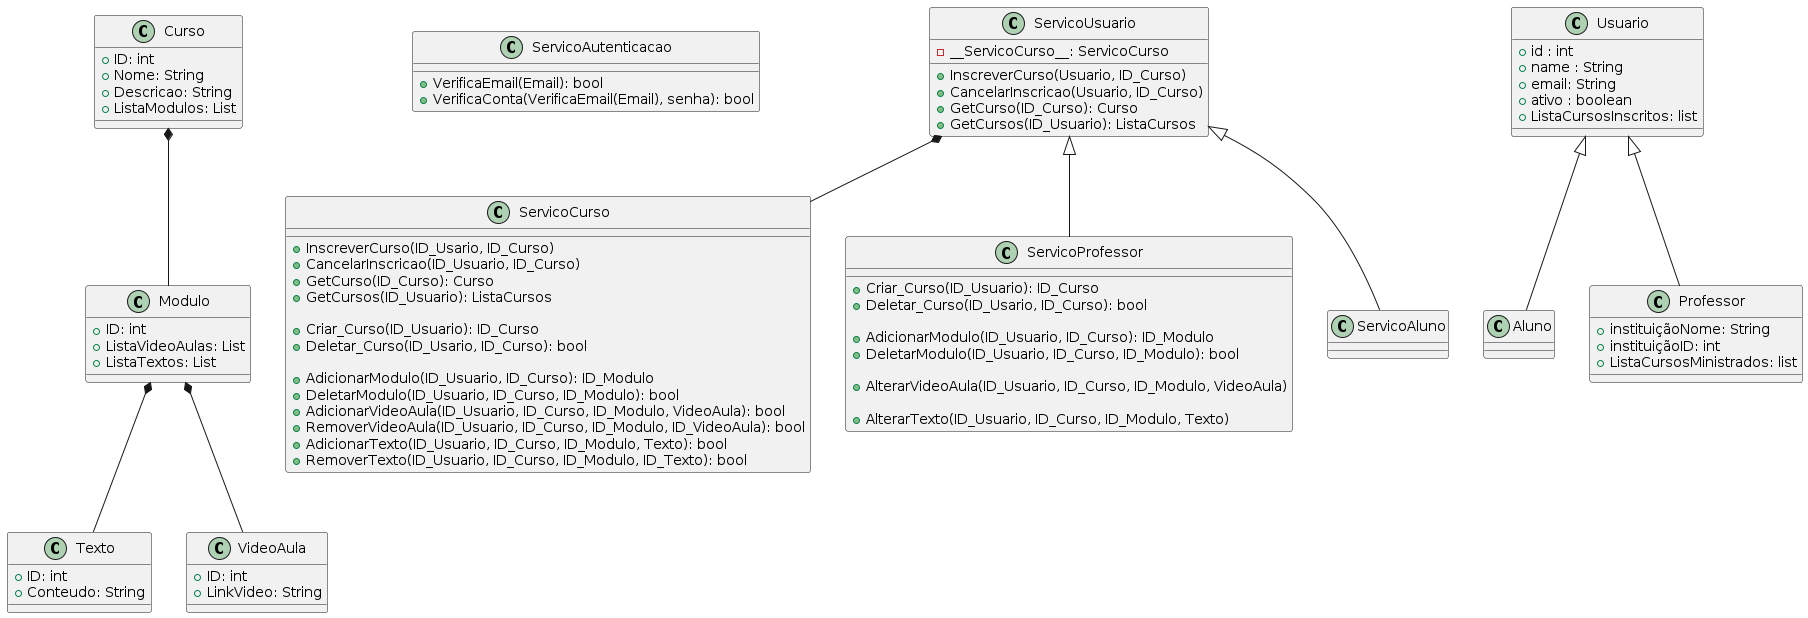

The diagram above was rendered by PlantUML. Its source (embedded in the PNG):
@startuml

class Curso {
    + ID: int
    + Nome: String
    + Descricao: String
    + ListaModulos: List
}

class Modulo {
    + ID: int
    + ListaVideoAulas: List
    + ListaTextos: List
}

class Texto {
    + ID: int
    + Conteudo: String
}

class VideoAula {
    + ID: int
    + LinkVideo: String
}

class ServicoAutenticacao {
    + VerificaEmail(Email): bool
    + VerificaConta(VerificaEmail(Email), senha): bool
}

class ServicoCurso {
    + InscreverCurso(ID_Usario, ID_Curso)
    + CancelarInscricao(ID_Usuario, ID_Curso)
    + GetCurso(ID_Curso): Curso
    + GetCursos(ID_Usuario): ListaCursos

    + Criar_Curso(ID_Usuario): ID_Curso
    + Deletar_Curso(ID_Usario, ID_Curso): bool

    + AdicionarModulo(ID_Usuario, ID_Curso): ID_Modulo
    + DeletarModulo(ID_Usuario, ID_Curso, ID_Modulo): bool
    + AdicionarVideoAula(ID_Usuario, ID_Curso, ID_Modulo, VideoAula): bool
    + RemoverVideoAula(ID_Usuario, ID_Curso, ID_Modulo, ID_VideoAula): bool
    + AdicionarTexto(ID_Usuario, ID_Curso, ID_Modulo, Texto): bool
    + RemoverTexto(ID_Usuario, ID_Curso, ID_Modulo, ID_Texto): bool
}

class ServicoUsuario {
    - __ServicoCurso__: ServicoCurso
    + InscreverCurso(Usuario, ID_Curso)
    + CancelarInscricao(Usuario, ID_Curso)
    + GetCurso(ID_Curso): Curso
    + GetCursos(ID_Usuario): ListaCursos
}

class ServicoProfessor {
    + Criar_Curso(ID_Usuario): ID_Curso
    + Deletar_Curso(ID_Usario, ID_Curso): bool

    + AdicionarModulo(ID_Usuario, ID_Curso): ID_Modulo
    + DeletarModulo(ID_Usuario, ID_Curso, ID_Modulo): bool

    + AlterarVideoAula(ID_Usuario, ID_Curso, ID_Modulo, VideoAula)
    
    + AlterarTexto(ID_Usuario, ID_Curso, ID_Modulo, Texto)
}

class ServicoAluno {

}
class Usuario {
    + id : int
    + name : String
    + email: String
    + ativo : boolean
    + ListaCursosInscritos: list
}

class Aluno {
}

class Professor {
    + instituiçãoNome: String
    + instituiçãoID: int
    + ListaCursosMinistrados: list
}

Usuario <|-- Aluno
Usuario <|-- Professor


ServicoUsuario <|-- ServicoAluno
ServicoUsuario <|-- ServicoProfessor

ServicoUsuario  *-- ServicoCurso

Curso *-- Modulo
Modulo *-- Texto
Modulo *-- VideoAula

@endumlW